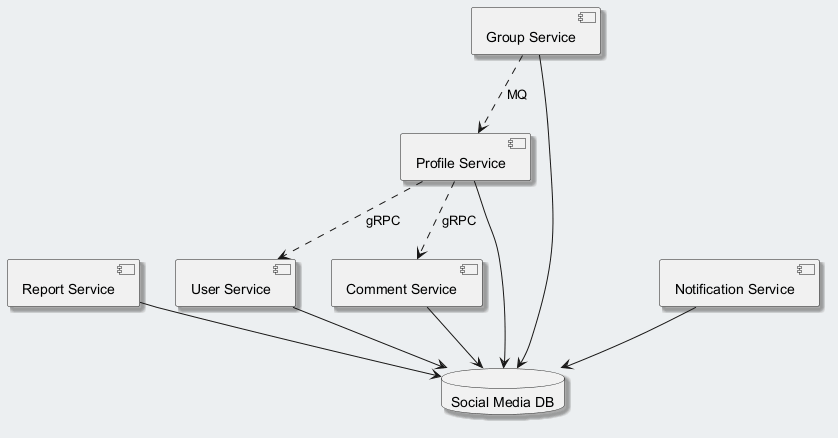

The diagram above was rendered by PlantUML. Its source (embedded in the PNG):
@startuml
skinparam backgroundColor #ECEFF1
skinparam classBackgroundColor #FFFFFF
skinparam classBorderColor #455A64
skinparam shadowing true
component "User Service" as C_UserService
component "Report Service" as C_ReportService
component "Profile Service" as C_ProfileService
component "Comment Service" as C_CommentService
component "Notification Service" as C_NotificationService
component "Group Service" as C_GroupService
database "Social Media DB" as DB_social_media
C_UserService --> DB_social_media
C_ReportService --> DB_social_media
C_ProfileService --> DB_social_media
C_CommentService --> DB_social_media
C_NotificationService --> DB_social_media
C_GroupService --> DB_social_media
C_ProfileService ..> C_UserService : gRPC
C_GroupService ..> C_ProfileService : MQ
C_ProfileService ..> C_CommentService : gRPC
@enduml